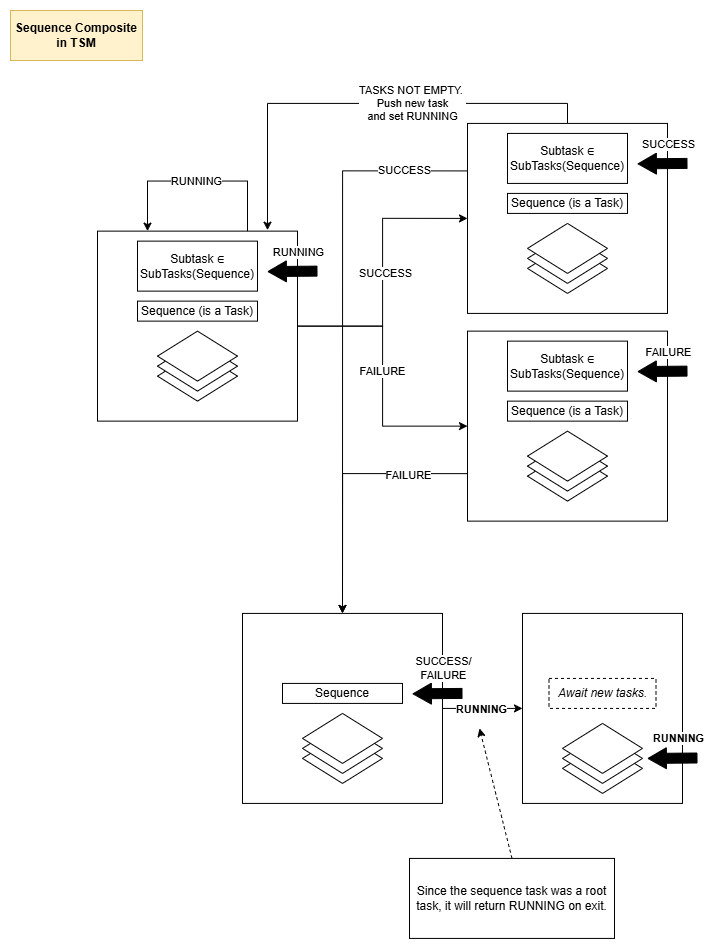

The diagram above was exported from draw.io. Its source (the exported page's mxGraphModel, read from the mxfile embedded in the PNG):
<mxGraphModel dx="2607" dy="1342" grid="1" gridSize="10" guides="1" tooltips="1" connect="1" arrows="1" fold="1" page="1" pageScale="1" pageWidth="850" pageHeight="1100" math="0" shadow="0">
  <root>
    <mxCell id="0" />
    <mxCell id="1" parent="0" />
    <mxCell id="2" style="edgeStyle=orthogonalEdgeStyle;rounded=0;orthogonalLoop=1;jettySize=auto;html=1;exitX=1;exitY=0.5;exitDx=0;exitDy=0;entryX=0;entryY=0.5;entryDx=0;entryDy=0;" edge="1" source="20" target="42" parent="1">
      <mxGeometry relative="1" as="geometry">
        <mxPoint x="465" y="277.92" as="targetPoint" />
      </mxGeometry>
    </mxCell>
    <mxCell id="3" value="SUCCESS" style="edgeLabel;html=1;align=center;verticalAlign=middle;resizable=0;points=[];" vertex="1" connectable="0" parent="2">
      <mxGeometry y="-2" relative="1" as="geometry">
        <mxPoint as="offset" />
      </mxGeometry>
    </mxCell>
    <mxCell id="4" style="edgeStyle=orthogonalEdgeStyle;rounded=0;orthogonalLoop=1;jettySize=auto;html=1;exitX=1;exitY=0.5;exitDx=0;exitDy=0;entryX=0;entryY=0.5;entryDx=0;entryDy=0;" edge="1" source="20" target="53" parent="1">
      <mxGeometry relative="1" as="geometry">
        <mxPoint x="465" y="492.92" as="targetPoint" />
      </mxGeometry>
    </mxCell>
    <mxCell id="5" value="FAILURE" style="edgeLabel;html=1;align=center;verticalAlign=middle;resizable=0;points=[];" vertex="1" connectable="0" parent="4">
      <mxGeometry x="-0.0392" y="-1" relative="1" as="geometry">
        <mxPoint as="offset" />
      </mxGeometry>
    </mxCell>
    <mxCell id="6" value="" style="group" vertex="1" connectable="0" parent="1">
      <mxGeometry x="270" y="642.92" width="220" height="190" as="geometry" />
    </mxCell>
    <mxCell id="7" value="" style="group" vertex="1" connectable="0" parent="6">
      <mxGeometry width="200" height="190" as="geometry" />
    </mxCell>
    <mxCell id="8" value="" style="rounded=0;whiteSpace=wrap;html=1;" vertex="1" parent="7">
      <mxGeometry width="200" height="190" as="geometry" />
    </mxCell>
    <mxCell id="9" value="" style="group" vertex="1" connectable="0" parent="7">
      <mxGeometry x="60" y="100" width="80" height="70" as="geometry" />
    </mxCell>
    <mxCell id="10" value="" style="rhombus;whiteSpace=wrap;html=1;" vertex="1" parent="9">
      <mxGeometry y="20" width="80" height="50" as="geometry" />
    </mxCell>
    <mxCell id="11" value="" style="rhombus;whiteSpace=wrap;html=1;" vertex="1" parent="9">
      <mxGeometry y="10" width="80" height="50" as="geometry" />
    </mxCell>
    <mxCell id="12" value="" style="rhombus;whiteSpace=wrap;html=1;" vertex="1" parent="9">
      <mxGeometry width="80" height="50" as="geometry" />
    </mxCell>
    <mxCell id="13" value="Sequence" style="rounded=0;whiteSpace=wrap;html=1;" vertex="1" parent="7">
      <mxGeometry x="40" y="70" width="120" height="20" as="geometry" />
    </mxCell>
    <mxCell id="14" value="" style="shape=flexArrow;endArrow=classic;html=1;rounded=0;fillColor=#000000;endWidth=10;endSize=5.808333333333334;" edge="1" parent="6">
      <mxGeometry width="50" height="50" relative="1" as="geometry">
        <mxPoint x="220" y="80.00000000000006" as="sourcePoint" />
        <mxPoint x="170" y="80.42000000000002" as="targetPoint" />
      </mxGeometry>
    </mxCell>
    <mxCell id="15" value="SUCCESS/&lt;div&gt;FAILURE&lt;/div&gt;" style="edgeLabel;html=1;align=center;verticalAlign=middle;resizable=0;points=[];" vertex="1" connectable="0" parent="6">
      <mxGeometry x="199.99666666666667" y="54" as="geometry" />
    </mxCell>
    <mxCell id="16" style="edgeStyle=orthogonalEdgeStyle;rounded=0;orthogonalLoop=1;jettySize=auto;html=1;exitX=1;exitY=0.5;exitDx=0;exitDy=0;entryX=0;entryY=0.5;entryDx=0;entryDy=0;" edge="1" source="8" target="31" parent="1">
      <mxGeometry relative="1" as="geometry" />
    </mxCell>
    <mxCell id="17" value="RUNNING" style="edgeLabel;html=1;align=center;verticalAlign=middle;resizable=0;points=[];fontStyle=1" vertex="1" connectable="0" parent="16">
      <mxGeometry x="-0.0556" y="-3" relative="1" as="geometry">
        <mxPoint y="-3" as="offset" />
      </mxGeometry>
    </mxCell>
    <mxCell id="18" style="edgeStyle=orthogonalEdgeStyle;rounded=0;orthogonalLoop=1;jettySize=auto;html=1;exitX=0.5;exitY=0;exitDx=0;exitDy=0;entryX=0.85;entryY=-0.005;entryDx=0;entryDy=0;entryPerimeter=0;" edge="1" source="42" target="20" parent="1">
      <mxGeometry relative="1" as="geometry">
        <mxPoint x="735" y="52.92" as="targetPoint" />
      </mxGeometry>
    </mxCell>
    <mxCell id="19" value="TASKS NOT EMPTY.&amp;nbsp;&lt;div&gt;Push new task&lt;/div&gt;&lt;div&gt;and set RUNNING&lt;/div&gt;" style="edgeLabel;html=1;align=center;verticalAlign=middle;resizable=0;points=[];" vertex="1" connectable="0" parent="18">
      <mxGeometry x="-0.2124" y="-1" relative="1" as="geometry">
        <mxPoint as="offset" />
      </mxGeometry>
    </mxCell>
    <mxCell id="20" value="" style="rounded=0;whiteSpace=wrap;html=1;" vertex="1" parent="1">
      <mxGeometry x="125" y="260.63000000000005" width="200" height="190" as="geometry" />
    </mxCell>
    <mxCell id="21" value="" style="group" vertex="1" connectable="0" parent="1">
      <mxGeometry x="185" y="360.63" width="80" height="70" as="geometry" />
    </mxCell>
    <mxCell id="22" value="" style="rhombus;whiteSpace=wrap;html=1;" vertex="1" parent="21">
      <mxGeometry y="20" width="80" height="50" as="geometry" />
    </mxCell>
    <mxCell id="23" value="" style="rhombus;whiteSpace=wrap;html=1;" vertex="1" parent="21">
      <mxGeometry y="10" width="80" height="50" as="geometry" />
    </mxCell>
    <mxCell id="24" value="" style="rhombus;whiteSpace=wrap;html=1;" vertex="1" parent="21">
      <mxGeometry width="80" height="50" as="geometry" />
    </mxCell>
    <mxCell id="25" value="Sequence (is a Task)" style="rounded=0;whiteSpace=wrap;html=1;" vertex="1" parent="1">
      <mxGeometry x="165" y="330.63" width="120" height="20" as="geometry" />
    </mxCell>
    <mxCell id="26" value="Subtask ∈ SubTasks(Sequence)" style="rounded=0;whiteSpace=wrap;html=1;" vertex="1" parent="1">
      <mxGeometry x="165" y="270.63" width="120" height="50" as="geometry" />
    </mxCell>
    <mxCell id="27" style="edgeStyle=orthogonalEdgeStyle;rounded=0;orthogonalLoop=1;jettySize=auto;html=1;exitX=0.75;exitY=0;exitDx=0;exitDy=0;entryX=0.25;entryY=0;entryDx=0;entryDy=0;" edge="1" source="20" target="20" parent="1">
      <mxGeometry relative="1" as="geometry">
        <Array as="points">
          <mxPoint x="275" y="210.63" />
          <mxPoint x="175" y="210.63" />
        </Array>
      </mxGeometry>
    </mxCell>
    <mxCell id="28" value="RUNNING" style="edgeLabel;html=1;align=center;verticalAlign=middle;resizable=0;points=[];" vertex="1" connectable="0" parent="27">
      <mxGeometry x="0.0083" relative="1" as="geometry">
        <mxPoint as="offset" />
      </mxGeometry>
    </mxCell>
    <mxCell id="29" value="RUNNING" style="edgeLabel;html=1;align=center;verticalAlign=middle;resizable=0;points=[];" vertex="1" connectable="0" parent="1">
      <mxGeometry x="324.9966666666667" y="280.63" as="geometry" />
    </mxCell>
    <mxCell id="30" value="" style="shape=flexArrow;endArrow=classic;html=1;rounded=0;fillColor=#000000;endWidth=10;endSize=5.808333333333334;" edge="1" parent="1">
      <mxGeometry width="50" height="50" relative="1" as="geometry">
        <mxPoint x="345" y="300.63000000000005" as="sourcePoint" />
        <mxPoint x="295" y="301.05" as="targetPoint" />
      </mxGeometry>
    </mxCell>
    <mxCell id="31" value="" style="rounded=0;whiteSpace=wrap;html=1;" vertex="1" parent="1">
      <mxGeometry x="550" y="642.92" width="160" height="190" as="geometry" />
    </mxCell>
    <mxCell id="32" value="" style="group" vertex="1" connectable="0" parent="1">
      <mxGeometry x="590" y="752.92" width="80" height="70" as="geometry" />
    </mxCell>
    <mxCell id="33" value="" style="rhombus;whiteSpace=wrap;html=1;" vertex="1" parent="32">
      <mxGeometry y="20" width="80" height="50" as="geometry" />
    </mxCell>
    <mxCell id="34" value="" style="rhombus;whiteSpace=wrap;html=1;" vertex="1" parent="32">
      <mxGeometry y="10" width="80" height="50" as="geometry" />
    </mxCell>
    <mxCell id="35" value="" style="rhombus;whiteSpace=wrap;html=1;" vertex="1" parent="32">
      <mxGeometry width="80" height="50" as="geometry" />
    </mxCell>
    <mxCell id="36" value="" style="shape=flexArrow;endArrow=classic;html=1;rounded=0;fillColor=#000000;endWidth=10;endSize=5.808333333333334;" edge="1" parent="1">
      <mxGeometry width="50" height="50" relative="1" as="geometry">
        <mxPoint x="725" y="787.4999999999999" as="sourcePoint" />
        <mxPoint x="675" y="787.92" as="targetPoint" />
      </mxGeometry>
    </mxCell>
    <mxCell id="37" value="RUNNING" style="edgeLabel;html=1;align=center;verticalAlign=middle;resizable=0;points=[];fontStyle=1" vertex="1" connectable="0" parent="1">
      <mxGeometry x="704.9966666666667" y="767.4999999999999" as="geometry" />
    </mxCell>
    <mxCell id="38" style="rounded=0;orthogonalLoop=1;jettySize=auto;html=1;exitX=0.5;exitY=0;exitDx=0;exitDy=0;dashed=1;" edge="1" source="39" parent="1">
      <mxGeometry relative="1" as="geometry">
        <mxPoint x="507" y="757.92" as="targetPoint" />
      </mxGeometry>
    </mxCell>
    <mxCell id="39" value="Since the sequence task was a root task, it will return RUNNING on exit." style="whiteSpace=wrap;html=1;" vertex="1" parent="1">
      <mxGeometry x="437" y="887.92" width="205" height="80" as="geometry" />
    </mxCell>
    <mxCell id="40" style="edgeStyle=orthogonalEdgeStyle;rounded=0;orthogonalLoop=1;jettySize=auto;html=1;exitX=0;exitY=0.25;exitDx=0;exitDy=0;entryX=0.5;entryY=0;entryDx=0;entryDy=0;" edge="1" source="42" target="8" parent="1">
      <mxGeometry relative="1" as="geometry">
        <mxPoint x="795" y="247.92" as="targetPoint" />
      </mxGeometry>
    </mxCell>
    <mxCell id="41" value="SUCCESS" style="edgeLabel;html=1;align=center;verticalAlign=middle;resizable=0;points=[];" vertex="1" connectable="0" parent="40">
      <mxGeometry x="0.2553" relative="1" as="geometry">
        <mxPoint x="61" y="-233" as="offset" />
      </mxGeometry>
    </mxCell>
    <mxCell id="42" value="" style="rounded=0;whiteSpace=wrap;html=1;" vertex="1" parent="1">
      <mxGeometry x="495" y="152.92" width="200" height="190" as="geometry" />
    </mxCell>
    <mxCell id="43" value="" style="group" vertex="1" connectable="0" parent="1">
      <mxGeometry x="555" y="252.92" width="80" height="70" as="geometry" />
    </mxCell>
    <mxCell id="44" value="" style="rhombus;whiteSpace=wrap;html=1;" vertex="1" parent="43">
      <mxGeometry y="20" width="80" height="50" as="geometry" />
    </mxCell>
    <mxCell id="45" value="" style="rhombus;whiteSpace=wrap;html=1;" vertex="1" parent="43">
      <mxGeometry y="10" width="80" height="50" as="geometry" />
    </mxCell>
    <mxCell id="46" value="" style="rhombus;whiteSpace=wrap;html=1;" vertex="1" parent="43">
      <mxGeometry width="80" height="50" as="geometry" />
    </mxCell>
    <mxCell id="47" value="Sequence (is a Task)" style="rounded=0;whiteSpace=wrap;html=1;" vertex="1" parent="1">
      <mxGeometry x="535" y="222.92" width="120" height="20" as="geometry" />
    </mxCell>
    <mxCell id="48" value="Subtask ∈ SubTasks(Sequence)" style="rounded=0;whiteSpace=wrap;html=1;" vertex="1" parent="1">
      <mxGeometry x="535" y="162.92" width="120" height="50" as="geometry" />
    </mxCell>
    <mxCell id="49" value="SUCCESS" style="edgeLabel;html=1;align=center;verticalAlign=middle;resizable=0;points=[];" vertex="1" connectable="0" parent="1">
      <mxGeometry x="694.9966666666667" y="172.92" as="geometry" />
    </mxCell>
    <mxCell id="50" value="" style="shape=flexArrow;endArrow=classic;html=1;rounded=0;fillColor=#000000;endWidth=10;endSize=5.808333333333334;" edge="1" parent="1">
      <mxGeometry width="50" height="50" relative="1" as="geometry">
        <mxPoint x="715" y="192.92000000000004" as="sourcePoint" />
        <mxPoint x="665" y="193.34" as="targetPoint" />
      </mxGeometry>
    </mxCell>
    <mxCell id="51" style="edgeStyle=orthogonalEdgeStyle;rounded=0;orthogonalLoop=1;jettySize=auto;html=1;exitX=0;exitY=0.75;exitDx=0;exitDy=0;entryX=0.5;entryY=0;entryDx=0;entryDy=0;" edge="1" source="53" target="8" parent="1">
      <mxGeometry relative="1" as="geometry">
        <mxPoint x="271" y="945.63" as="targetPoint" />
      </mxGeometry>
    </mxCell>
    <mxCell id="52" value="FAILURE" style="edgeLabel;html=1;align=center;verticalAlign=middle;resizable=0;points=[];" vertex="1" connectable="0" parent="51">
      <mxGeometry x="-0.5431" y="1" relative="1" as="geometry">
        <mxPoint as="offset" />
      </mxGeometry>
    </mxCell>
    <mxCell id="53" value="" style="rounded=0;whiteSpace=wrap;html=1;" vertex="1" parent="1">
      <mxGeometry x="495" y="360.63" width="200" height="190" as="geometry" />
    </mxCell>
    <mxCell id="54" value="" style="group" vertex="1" connectable="0" parent="1">
      <mxGeometry x="555" y="460.63" width="80" height="70" as="geometry" />
    </mxCell>
    <mxCell id="55" value="" style="rhombus;whiteSpace=wrap;html=1;" vertex="1" parent="54">
      <mxGeometry y="20" width="80" height="50" as="geometry" />
    </mxCell>
    <mxCell id="56" value="" style="rhombus;whiteSpace=wrap;html=1;" vertex="1" parent="54">
      <mxGeometry y="10" width="80" height="50" as="geometry" />
    </mxCell>
    <mxCell id="57" value="" style="rhombus;whiteSpace=wrap;html=1;" vertex="1" parent="54">
      <mxGeometry width="80" height="50" as="geometry" />
    </mxCell>
    <mxCell id="58" value="Sequence (is a Task)" style="rounded=0;whiteSpace=wrap;html=1;" vertex="1" parent="1">
      <mxGeometry x="535" y="430.63" width="120" height="20" as="geometry" />
    </mxCell>
    <mxCell id="59" value="Subtask ∈ SubTasks(Sequence)" style="rounded=0;whiteSpace=wrap;html=1;" vertex="1" parent="1">
      <mxGeometry x="535" y="370.63" width="120" height="50" as="geometry" />
    </mxCell>
    <mxCell id="60" value="FAILURE" style="edgeLabel;html=1;align=center;verticalAlign=middle;resizable=0;points=[];" vertex="1" connectable="0" parent="1">
      <mxGeometry x="694.9966666666667" y="380.63" as="geometry" />
    </mxCell>
    <mxCell id="61" value="" style="shape=flexArrow;endArrow=classic;html=1;rounded=0;fillColor=#000000;endWidth=10;endSize=5.808333333333334;" edge="1" parent="1">
      <mxGeometry width="50" height="50" relative="1" as="geometry">
        <mxPoint x="715" y="400.63000000000005" as="sourcePoint" />
        <mxPoint x="665" y="401.05" as="targetPoint" />
      </mxGeometry>
    </mxCell>
    <mxCell id="62" value="&lt;i&gt;Await new tasks.&lt;/i&gt;" style="whiteSpace=wrap;html=1;dashed=1;" vertex="1" parent="1">
      <mxGeometry x="576.5" y="707.92" width="107" height="30" as="geometry" />
    </mxCell>
    <mxCell id="63" value="Sequence Composite in TSM" style="rounded=0;whiteSpace=wrap;html=1;fillColor=#fff2cc;strokeColor=#d6b656;fontStyle=1" vertex="1" parent="1">
      <mxGeometry x="38" y="40" width="132" height="50" as="geometry" />
    </mxCell>
  </root>
</mxGraphModel>